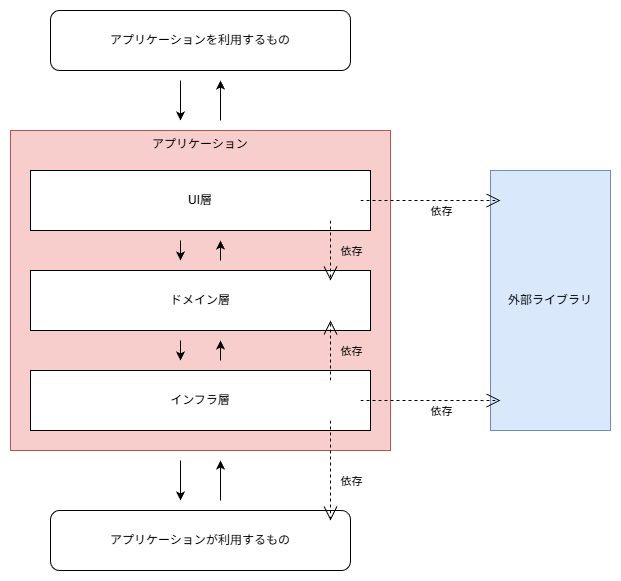

The diagram above was exported from draw.io. Its source (the exported page's mxGraphModel, read from the mxfile embedded in the PNG):
<mxGraphModel dx="1414" dy="841" grid="1" gridSize="10" guides="1" tooltips="1" connect="1" arrows="1" fold="1" page="1" pageScale="1" pageWidth="827" pageHeight="1169" math="0" shadow="0">
  <root>
    <mxCell id="OTYDsNgjODd7t_COV-Qe-0" />
    <mxCell id="LduoZuD3wC0Yys6UgMiD-0" parent="OTYDsNgjODd7t_COV-Qe-0" style="locked=0;" value="アプリケーション" />
    <mxCell id="Kf6vQTGyG8eVO5dfPWxO-0" parent="LduoZuD3wC0Yys6UgMiD-0" style="rounded=0;whiteSpace=wrap;html=1;fillColor=#f8cecc;strokeColor=#b85450;verticalAlign=top;" value="アプリケーション" vertex="1">
      <mxGeometry height="320" width="380" x="80" y="320" as="geometry" />
    </mxCell>
    <mxCell id="wEjsVIu5JecbpRSM7vT2-0" parent="OTYDsNgjODd7t_COV-Qe-0" value="アプリケーション外" />
    <mxCell id="i4j3NenxWBDuqlcOiP9Q-0" parent="wEjsVIu5JecbpRSM7vT2-0" style="rounded=1;whiteSpace=wrap;html=1;" value="アプリケーションを&lt;span style=&quot;background-color: transparent; color: light-dark(rgb(0, 0, 0), rgb(255, 255, 255));&quot;&gt;利用するもの&lt;/span&gt;" vertex="1">
      <mxGeometry height="60" width="300" x="120" y="200" as="geometry" />
    </mxCell>
    <mxCell id="DkyJTl0WbT4dMIDOmtok-0" edge="1" parent="wEjsVIu5JecbpRSM7vT2-0" style="endArrow=classic;html=1;rounded=0;" value="">
      <mxGeometry height="50" relative="1" width="50" as="geometry">
        <mxPoint x="250" y="270" as="sourcePoint" />
        <mxPoint x="250" y="310" as="targetPoint" />
      </mxGeometry>
    </mxCell>
    <mxCell id="n46aIPz9O7BcBrIiTX6H-0" edge="1" parent="wEjsVIu5JecbpRSM7vT2-0" style="endArrow=classic;html=1;rounded=0;" value="">
      <mxGeometry height="50" relative="1" width="50" as="geometry">
        <mxPoint x="290" y="310" as="sourcePoint" />
        <mxPoint x="290" y="270" as="targetPoint" />
      </mxGeometry>
    </mxCell>
    <mxCell id="YPwLyXC2czzRVXolr376-0" edge="1" parent="wEjsVIu5JecbpRSM7vT2-0" style="endArrow=classic;html=1;rounded=0;" value="">
      <mxGeometry height="50" relative="1" width="50" as="geometry">
        <mxPoint x="290" y="690" as="sourcePoint" />
        <mxPoint x="290" y="650" as="targetPoint" />
      </mxGeometry>
    </mxCell>
    <mxCell id="1wjDFZkUEqvdRqEVy81P-1" edge="1" parent="wEjsVIu5JecbpRSM7vT2-0" style="endArrow=classic;html=1;rounded=0;" value="">
      <mxGeometry height="50" relative="1" width="50" as="geometry">
        <mxPoint x="250" y="650" as="sourcePoint" />
        <mxPoint x="250" y="690" as="targetPoint" />
      </mxGeometry>
    </mxCell>
    <mxCell id="i4j3NenxWBDuqlcOiP9Q-1" parent="wEjsVIu5JecbpRSM7vT2-0" style="rounded=1;whiteSpace=wrap;html=1;fontStyle=0" value="アプリケーションが&lt;span style=&quot;background-color: transparent; color: light-dark(rgb(0, 0, 0), rgb(255, 255, 255));&quot;&gt;利用するもの&lt;/span&gt;" vertex="1">
      <mxGeometry height="60" width="300" x="120" y="700" as="geometry" />
    </mxCell>
    <mxCell id="OTYDsNgjODd7t_COV-Qe-11" parent="wEjsVIu5JecbpRSM7vT2-0" style="rounded=0;whiteSpace=wrap;html=1;fillColor=#dae8fc;strokeColor=#6c8ebf;" value="外部ライブラリ" vertex="1">
      <mxGeometry height="260" width="120" x="560" y="360" as="geometry" />
    </mxCell>
    <mxCell id="OTYDsNgjODd7t_COV-Qe-1" parent="OTYDsNgjODd7t_COV-Qe-0" style="locked=0;" value="レイヤー" />
    <mxCell id="OTYDsNgjODd7t_COV-Qe-2" parent="OTYDsNgjODd7t_COV-Qe-1" style="rounded=0;whiteSpace=wrap;html=1;verticalAlign=middle;" value="ドメイン層" vertex="1">
      <mxGeometry height="60" width="340" x="100" y="460" as="geometry" />
    </mxCell>
    <mxCell id="OTYDsNgjODd7t_COV-Qe-3" parent="OTYDsNgjODd7t_COV-Qe-1" style="rounded=0;whiteSpace=wrap;html=1;verticalAlign=middle;" value="UI層" vertex="1">
      <mxGeometry height="60" width="340" x="100" y="360" as="geometry" />
    </mxCell>
    <mxCell id="OTYDsNgjODd7t_COV-Qe-4" parent="OTYDsNgjODd7t_COV-Qe-1" style="rounded=0;whiteSpace=wrap;html=1;verticalAlign=middle;" value="インフラ層" vertex="1">
      <mxGeometry height="60" width="340" x="100" y="560" as="geometry" />
    </mxCell>
    <mxCell id="kPeu998EUoFrghcgVjB9-0" parent="OTYDsNgjODd7t_COV-Qe-0" style="locked=0;" value="処理の流れ" />
    <mxCell id="JZpD3i5_cYr297qbB_fV-2" edge="1" parent="kPeu998EUoFrghcgVjB9-0" style="endArrow=classic;html=1;rounded=0;" value="">
      <mxGeometry height="50" relative="1" width="50" as="geometry">
        <mxPoint x="290" y="450" as="sourcePoint" />
        <mxPoint x="290" y="430" as="targetPoint" />
      </mxGeometry>
    </mxCell>
    <mxCell id="JZpD3i5_cYr297qbB_fV-3" edge="1" parent="kPeu998EUoFrghcgVjB9-0" style="endArrow=classic;html=1;rounded=0;" value="">
      <mxGeometry height="50" relative="1" width="50" as="geometry">
        <mxPoint x="290" y="550" as="sourcePoint" />
        <mxPoint x="290" y="530" as="targetPoint" />
      </mxGeometry>
    </mxCell>
    <mxCell id="JZpD3i5_cYr297qbB_fV-4" edge="1" parent="kPeu998EUoFrghcgVjB9-0" style="endArrow=classic;html=1;rounded=0;" value="">
      <mxGeometry height="50" relative="1" width="50" as="geometry">
        <mxPoint x="250" y="430" as="sourcePoint" />
        <mxPoint x="250" y="450" as="targetPoint" />
      </mxGeometry>
    </mxCell>
    <mxCell id="JZpD3i5_cYr297qbB_fV-5" edge="1" parent="kPeu998EUoFrghcgVjB9-0" style="endArrow=classic;html=1;rounded=0;" value="">
      <mxGeometry height="50" relative="1" width="50" as="geometry">
        <mxPoint x="250" y="530" as="sourcePoint" />
        <mxPoint x="250" y="550" as="targetPoint" />
      </mxGeometry>
    </mxCell>
    <mxCell id="OTYDsNgjODd7t_COV-Qe-12" parent="OTYDsNgjODd7t_COV-Qe-0" style="locked=0;" value="依存関係" />
    <mxCell id="OTYDsNgjODd7t_COV-Qe-13" edge="1" parent="OTYDsNgjODd7t_COV-Qe-12" style="endArrow=open;endSize=12;dashed=1;html=1;rounded=0;labelBackgroundColor=default;" value="">
      <mxGeometry relative="1" width="160" as="geometry">
        <mxPoint x="400" y="410" as="sourcePoint" />
        <mxPoint x="400" y="470" as="targetPoint" />
      </mxGeometry>
    </mxCell>
    <mxCell id="OTYDsNgjODd7t_COV-Qe-14" connectable="0" parent="OTYDsNgjODd7t_COV-Qe-13" style="edgeLabel;html=1;align=center;verticalAlign=middle;resizable=0;points=[];labelBackgroundColor=none;fontSize=11;" value="依存" vertex="1">
      <mxGeometry relative="1" x="-0.3667" y="-3" as="geometry">
        <mxPoint x="23" y="11" as="offset" />
      </mxGeometry>
    </mxCell>
    <mxCell id="OTYDsNgjODd7t_COV-Qe-17" edge="1" parent="OTYDsNgjODd7t_COV-Qe-12" style="endArrow=open;endSize=12;dashed=1;html=1;rounded=0;labelBackgroundColor=default;fontColor=#FF0000;strokeColor=#000000;" value="">
      <mxGeometry relative="1" width="160" as="geometry">
        <mxPoint x="430" y="390" as="sourcePoint" />
        <mxPoint x="570" y="390" as="targetPoint" />
      </mxGeometry>
    </mxCell>
    <mxCell id="OTYDsNgjODd7t_COV-Qe-18" connectable="0" parent="OTYDsNgjODd7t_COV-Qe-17" style="edgeLabel;html=1;align=center;verticalAlign=middle;resizable=0;points=[];labelBackgroundColor=none;fontColor=#000000;fontSize=11;" value="&lt;div&gt;&lt;span style=&quot;background-color: transparent; color: light-dark(rgb(0, 0, 0), rgb(237, 237, 237));&quot;&gt;依存&lt;/span&gt;&lt;/div&gt;" vertex="1">
      <mxGeometry relative="1" x="-0.3667" y="-3" as="geometry">
        <mxPoint x="36" y="7" as="offset" />
      </mxGeometry>
    </mxCell>
    <mxCell id="OTYDsNgjODd7t_COV-Qe-21" edge="1" parent="OTYDsNgjODd7t_COV-Qe-12" style="endArrow=open;endSize=12;dashed=1;html=1;rounded=0;labelBackgroundColor=default;" value="">
      <mxGeometry relative="1" width="160" as="geometry">
        <Array as="points" />
        <mxPoint x="400" y="570" as="sourcePoint" />
        <mxPoint x="400" y="510" as="targetPoint" />
      </mxGeometry>
    </mxCell>
    <mxCell id="OTYDsNgjODd7t_COV-Qe-22" connectable="0" parent="OTYDsNgjODd7t_COV-Qe-21" style="edgeLabel;html=1;align=center;verticalAlign=middle;resizable=0;points=[];labelBackgroundColor=none;fontSize=11;" value="依存" vertex="1">
      <mxGeometry relative="1" x="-0.3667" y="-3" as="geometry">
        <mxPoint x="17" y="-11" as="offset" />
      </mxGeometry>
    </mxCell>
    <mxCell id="LduoZuD3wC0Yys6UgMiD-1" edge="1" parent="OTYDsNgjODd7t_COV-Qe-12" style="endArrow=open;endSize=12;dashed=1;html=1;rounded=0;labelBackgroundColor=default;fontColor=#FF0000;strokeColor=#000000;" value="">
      <mxGeometry relative="1" width="160" as="geometry">
        <mxPoint x="430" y="590" as="sourcePoint" />
        <mxPoint x="570" y="590" as="targetPoint" />
      </mxGeometry>
    </mxCell>
    <mxCell id="LduoZuD3wC0Yys6UgMiD-2" connectable="0" parent="LduoZuD3wC0Yys6UgMiD-1" style="edgeLabel;html=1;align=center;verticalAlign=middle;resizable=0;points=[];labelBackgroundColor=none;fontColor=#000000;fontSize=11;" value="&lt;div&gt;&lt;span style=&quot;background-color: transparent; color: light-dark(rgb(0, 0, 0), rgb(237, 237, 237));&quot;&gt;依存&lt;/span&gt;&lt;/div&gt;" vertex="1">
      <mxGeometry relative="1" x="-0.3667" y="-3" as="geometry">
        <mxPoint x="36" y="7" as="offset" />
      </mxGeometry>
    </mxCell>
    <mxCell id="6XdBWiPQyZvLjgowTKPH-0" edge="1" parent="OTYDsNgjODd7t_COV-Qe-12" style="endArrow=open;endSize=12;dashed=1;html=1;rounded=0;labelBackgroundColor=default;" value="">
      <mxGeometry relative="1" width="160" as="geometry">
        <mxPoint x="400" y="610" as="sourcePoint" />
        <mxPoint x="400" y="710" as="targetPoint" />
      </mxGeometry>
    </mxCell>
    <mxCell id="6XdBWiPQyZvLjgowTKPH-1" connectable="0" parent="6XdBWiPQyZvLjgowTKPH-0" style="edgeLabel;html=1;align=center;verticalAlign=middle;resizable=0;points=[];labelBackgroundColor=none;fontSize=11;" value="依存" vertex="1">
      <mxGeometry relative="1" x="-0.3667" y="-3" as="geometry">
        <mxPoint x="23" y="28" as="offset" />
      </mxGeometry>
    </mxCell>
  </root>
</mxGraphModel>